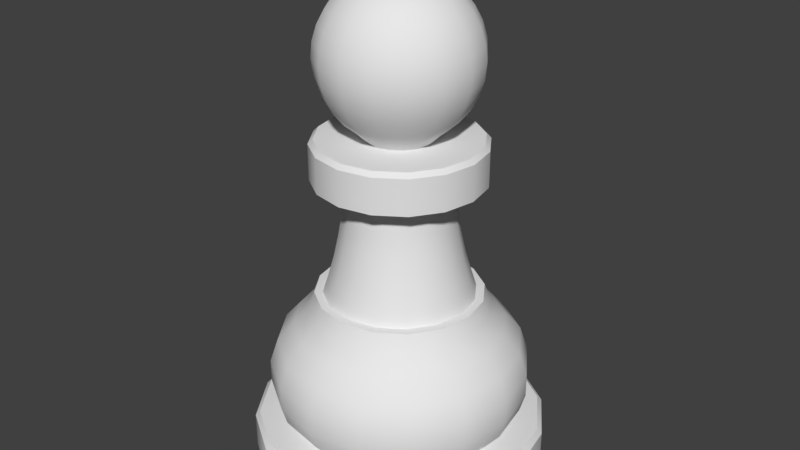 # Source: pawn.blend  (saved by Blender 2.79.0; exported with 4.5.12 LTS)
import bpy
from mathutils import Matrix  # noqa: F401  (used for matrix-valued properties, if any)

bpy.ops.wm.read_factory_settings(use_empty=True)
scene = bpy.context.scene
scene.name = 'Scene'

# ---- collections
col_collection_1 = bpy.data.collections.new('Collection 1'); scene.collection.children.link(col_collection_1)

# ---- world
world_world = bpy.data.worlds.new('World'); scene.world = world_world
world_world.color = (0.05088, 0.05088, 0.05088)
world_world.use_sun_shadow = False
world_world.sun_shadow_jitter_overblur = 0.0
world_world.cycles.sampling_method = 'MANUAL'

# ---- meshes
me_pawn = bpy.data.meshes.new('Pawn')
me_pawn.from_pydata([(-0.375, 0.0, 0.0), (-0.0363, 0.0, 1.247), (-0.07425, 0.0, 1.236), (-0.1092, 0.0, 1.217), (-0.1399, 0.0, 1.192), (-0.1837, 0.0, 1.126), (-0.1952, 0.0, 1.088), (-0.1991, 0.0, 1.049), (-0.1952, 0.0, 1.01), (-0.1837, 0.0, 0.9716), (-0.1399, 0.0, 0.906), (-0.1092, 0.0, 0.8808), (-0.08372, 0.0, 0.855), (-0.2756, 0.0, 0.1012), (-0.3142, 0.0, 0.1503), (-0.328, 0.0, 0.1975), (-0.328, 0.0, 0.2564), (-0.3074, 0.0, 0.3183), (-0.2662, 0.0, 0.3654), (-0.2273, 0.0, 0.4096), (-0.2113, 0.0, 0.4509), (-0.1903, 0.0, 0.4509), (-0.1755, 0.0, 0.4977), (-0.1398, 0.0, 0.6597), (-0.1755, 0.0, 0.7536), (-0.2135, 0.0, 0.7536), (-0.1755, 0.0, 0.855), (-0.3465, 0.1435, 0.0), (-0.03354, 0.01389, 1.247), (-0.0686, 0.02841, 1.236), (-0.1009, 0.0418, 1.217), (-0.1292, 0.05353, 1.192), (-0.1525, 0.06316, 1.161), (-0.1697, 0.07031, 1.126), (-0.1804, 0.07472, 1.088), (-0.184, 0.07621, 1.049), (-0.1804, 0.07472, 1.01), (-0.1697, 0.07031, 0.9716), (-0.1525, 0.06316, 0.9366), (-0.1292, 0.05353, 0.906), (-0.1009, 0.0418, 0.8808), (-0.07735, 0.03204, 0.855), (-0.2546, 0.1055, 0.1012), (-0.2903, 0.1203, 0.1503), (-0.303, 0.1255, 0.1975), (-0.303, 0.1255, 0.2564), (-0.284, 0.1176, 0.3183), (-0.2459, 0.1019, 0.3654), (-0.21, 0.08699, 0.4096), (-0.1952, 0.08086, 0.4509), (-0.1758, 0.07281, 0.4509), (-0.1622, 0.06718, 0.4977), (-0.1486, 0.06154, 0.5494), (-0.1369, 0.05671, 0.608), (-0.1291, 0.05349, 0.6597), (-0.1272, 0.05268, 0.7205), (-0.1621, 0.06716, 0.7536), (-0.1972, 0.08169, 0.7536), (-0.1621, 0.06716, 0.855), (-0.2652, 0.2652, 0.0), (-0.02567, 0.02567, 1.247), (-0.0525, 0.0525, 1.236), (-0.07723, 0.07723, 1.217), (-0.09891, 0.09891, 1.192), (-0.1167, 0.1167, 1.161), (-0.1299, 0.1299, 1.126), (-0.1381, 0.1381, 1.088), (-0.1408, 0.1408, 1.049), (-0.1381, 0.1381, 1.01), (-0.1299, 0.1299, 0.9716), (-0.1167, 0.1167, 0.9366), (-0.09891, 0.09891, 0.906), (-0.07723, 0.07723, 0.8808), (-0.0592, 0.0592, 0.855), (-0.1949, 0.1949, 0.1012), (-0.2222, 0.2222, 0.1503), (-0.2319, 0.2319, 0.1975), (-0.2319, 0.2319, 0.2564), (-0.2174, 0.2174, 0.3183), (-0.1882, 0.1882, 0.3654), (-0.1607, 0.1607, 0.4096), (-0.1494, 0.1494, 0.4509), (-0.1345, 0.1345, 0.4509), (-0.1241, 0.1241, 0.4977), (-0.1137, 0.1137, 0.5494), (-0.1048, 0.1048, 0.608), (-0.09883, 0.09883, 0.6597), (-0.09735, 0.09735, 0.7205), (-0.1241, 0.1241, 0.7536), (-0.1509, 0.1509, 0.7536), (-0.1241, 0.1241, 0.855), (-0.1435, 0.3465, 0.0), (-0.01389, 0.03354, 1.247), (-0.02841, 0.0686, 1.236), (-0.0418, 0.1009, 1.217), (-0.05353, 0.1292, 1.192), (-0.06316, 0.1525, 1.161), (-0.07031, 0.1697, 1.126), (-0.07472, 0.1804, 1.088), (-0.07621, 0.184, 1.049), (-0.07472, 0.1804, 1.01), (-0.07031, 0.1697, 0.9716), (-0.06316, 0.1525, 0.9366), (-0.05353, 0.1292, 0.906), (-0.0418, 0.1009, 0.8808), (-0.03204, 0.07735, 0.855), (-0.1055, 0.2546, 0.1012), (-0.1203, 0.2903, 0.1503), (-0.1255, 0.303, 0.1975), (-0.1255, 0.303, 0.2564), (-0.1176, 0.284, 0.3183), (-0.1019, 0.2459, 0.3654), (-0.08699, 0.21, 0.4096), (-0.08086, 0.1952, 0.4509), (-0.07281, 0.1758, 0.4509), (-0.06718, 0.1622, 0.4977), (-0.06154, 0.1486, 0.5494), (-0.05671, 0.1369, 0.608), (-0.05349, 0.1291, 0.6597), (-0.05268, 0.1272, 0.7205), (-0.06716, 0.1621, 0.7536), (-0.08169, 0.1972, 0.7536), (-0.06716, 0.1621, 0.855), (5.588e-08, 0.375, 0.0), (4.894e-09, 0.0363, 1.247), (6.525e-09, 0.07425, 1.236), (1.305e-08, 0.1092, 1.217), (1.957e-08, 0.1399, 1.192), (1.305e-08, 0.165, 1.161), (1.957e-08, 0.1837, 1.126), (2.61e-08, 0.1952, 1.088), (1.957e-08, 0.1991, 1.049), (2.61e-08, 0.1952, 1.01), (3.262e-08, 0.1837, 0.9716), (1.305e-08, 0.165, 0.9366), (1.957e-08, 0.1399, 0.906), (1.305e-08, 0.1092, 0.8808), (9.787e-09, 0.08372, 0.855), (3.353e-08, 0.2756, 0.1012), (4.47e-08, 0.3142, 0.1503), (5.588e-08, 0.328, 0.1975), (5.588e-08, 0.328, 0.2564), (2.235e-08, 0.3074, 0.3183), (3.353e-08, 0.2662, 0.3654), (2.794e-08, 0.2273, 0.4096), (2.794e-08, 0.2113, 0.4509), (2.794e-08, 0.1903, 0.4509), (2.235e-08, 0.1755, 0.4977), (2.235e-08, 0.1608, 0.5494), (1.676e-08, 0.1482, 0.608), (1.676e-08, 0.1398, 0.6597), (5.588e-09, 0.1377, 0.7205), (1.957e-08, 0.1755, 0.7536), (3.262e-08, 0.2135, 0.7536), (1.957e-08, 0.1755, 0.855), (0.1435, 0.3465, 0.0), (0.0, 0.0, 1.251), (0.01389, 0.03354, 1.247), (0.02841, 0.0686, 1.236), (0.0418, 0.1009, 1.217), (0.05353, 0.1292, 1.192), (0.06316, 0.1525, 1.161), (0.07031, 0.1697, 1.126), (0.07472, 0.1804, 1.088), (0.07621, 0.184, 1.049), (0.07472, 0.1804, 1.01), (0.07031, 0.1697, 0.9716), (0.06316, 0.1525, 0.9366), (0.05353, 0.1292, 0.906), (0.0418, 0.1009, 0.8808), (0.03204, 0.07735, 0.855), (0.1055, 0.2546, 0.1012), (0.1203, 0.2903, 0.1503), (0.1255, 0.303, 0.1975), (0.1255, 0.303, 0.2564), (0.1176, 0.284, 0.3183), (0.1019, 0.2459, 0.3654), (0.08699, 0.21, 0.4096), (0.08086, 0.1952, 0.4509), (0.07281, 0.1758, 0.4509), (0.06718, 0.1622, 0.4977), (0.06154, 0.1486, 0.5494), (0.05671, 0.1369, 0.608), (0.05349, 0.1291, 0.6597), (0.05268, 0.1272, 0.7205), (0.06716, 0.1621, 0.7536), (0.08169, 0.1972, 0.7536), (0.06716, 0.1621, 0.855), (0.2652, 0.2652, 0.0), (0.02567, 0.02567, 1.247), (0.0525, 0.0525, 1.236), (0.07723, 0.07723, 1.217), (0.09891, 0.09891, 1.192), (0.1167, 0.1167, 1.161), (0.1299, 0.1299, 1.126), (0.1381, 0.1381, 1.088), (0.1408, 0.1408, 1.049), (0.1381, 0.1381, 1.01), (0.1299, 0.1299, 0.9716), (0.1167, 0.1167, 0.9366), (0.09891, 0.09891, 0.906), (0.07723, 0.07723, 0.8808), (0.0592, 0.0592, 0.855), (0.1949, 0.1949, 0.1012), (0.2222, 0.2222, 0.1503), (0.2319, 0.2319, 0.1975), (0.2319, 0.2319, 0.2564), (0.2174, 0.2174, 0.3183), (0.1882, 0.1882, 0.3654), (0.1607, 0.1607, 0.4096), (0.1494, 0.1494, 0.4509), (0.1345, 0.1345, 0.4509), (0.1241, 0.1241, 0.4977), (0.1137, 0.1137, 0.5494), (0.1048, 0.1048, 0.608), (0.09883, 0.09883, 0.6597), (0.09735, 0.09735, 0.7205), (0.1241, 0.1241, 0.7536), (0.1509, 0.1509, 0.7536), (0.1241, 0.1241, 0.855), (0.3465, 0.1435, 0.0), (0.03354, 0.01389, 1.247), (0.0686, 0.02841, 1.236), (0.1009, 0.0418, 1.217), (0.1292, 0.05353, 1.192), (0.1525, 0.06316, 1.161), (0.1697, 0.07031, 1.126), (0.1804, 0.07472, 1.088), (0.184, 0.07621, 1.049), (0.1804, 0.07472, 1.01), (0.1697, 0.07031, 0.9716), (0.1525, 0.06316, 0.9366), (0.1292, 0.05353, 0.906), (0.1009, 0.0418, 0.8808), (0.07735, 0.03204, 0.855), (0.2546, 0.1055, 0.1012), (0.2903, 0.1203, 0.1503), (0.303, 0.1255, 0.1975), (0.303, 0.1255, 0.2564), (0.284, 0.1176, 0.3183), (0.2459, 0.1019, 0.3654), (0.21, 0.08699, 0.4096), (0.1952, 0.08086, 0.4509), (0.1758, 0.07281, 0.4509), (0.1622, 0.06718, 0.4977), (0.1486, 0.06154, 0.5494), (0.1369, 0.05671, 0.608), (0.1291, 0.05349, 0.6597), (0.1272, 0.05268, 0.7205), (0.1621, 0.06716, 0.7536), (0.1972, 0.08169, 0.7536), (0.1621, 0.06716, 0.855), (0.375, -1.341e-07, 0.0), (0.0363, -1.06e-08, 1.247), (0.07425, -1.794e-08, 1.236), (0.1092, -2.936e-08, 1.217), (0.1399, -3.915e-08, 1.192), (0.165, -2.61e-08, 1.161), (0.1837, -5.22e-08, 1.126), (0.1952, -3.915e-08, 1.088), (0.1991, -3.915e-08, 1.049), (0.1952, -5.22e-08, 1.01), (0.1837, -5.872e-08, 0.9716), (0.165, -2.61e-08, 0.9366), (0.1399, -3.915e-08, 0.906), (0.1092, -2.936e-08, 0.8808), (0.08372, -2.284e-08, 0.855), (0.2756, -5.588e-08, 0.1012), (0.3142, -7.823e-08, 0.1503), (0.328, -1.006e-07, 0.1975), (0.328, -1.006e-07, 0.2564), (0.3074, -7.823e-08, 0.3183), (0.2662, -6.706e-08, 0.3654), (0.2273, -5.588e-08, 0.4096), (0.2113, -5.029e-08, 0.4509), (0.1903, -5.029e-08, 0.4509), (0.1755, -5.029e-08, 0.4977), (0.1608, -3.912e-08, 0.5494), (0.1482, -5.029e-08, 0.608), (0.1398, -3.912e-08, 0.6597), (0.1377, -5.588e-09, 0.7205), (0.1755, -5.22e-08, 0.7536), (0.2135, -5.872e-08, 0.7536), (0.1755, -5.22e-08, 0.855), (0.3465, -0.1435, 0.0), (0.03354, -0.01389, 1.247), (0.0686, -0.02841, 1.236), (0.1009, -0.0418, 1.217), (0.1292, -0.05353, 1.192), (0.1525, -0.06316, 1.161), (0.1697, -0.07031, 1.126), (0.1804, -0.07472, 1.088), (0.184, -0.07621, 1.049), (0.1804, -0.07472, 1.01), (0.1697, -0.07031, 0.9716), (0.1525, -0.06316, 0.9366), (0.1292, -0.05353, 0.906), (0.1009, -0.0418, 0.8808), (0.07735, -0.03204, 0.855), (0.2546, -0.1055, 0.1012), (0.2903, -0.1203, 0.1503), (0.303, -0.1255, 0.1975), (0.303, -0.1255, 0.2564), (0.284, -0.1176, 0.3183), (0.2459, -0.1019, 0.3654), (0.21, -0.08699, 0.4096), (0.1952, -0.08086, 0.4509), (0.1758, -0.07281, 0.4509), (0.1622, -0.06718, 0.4977), (0.1486, -0.06154, 0.5494), (0.1369, -0.05671, 0.608), (0.1291, -0.05349, 0.6597), (0.1272, -0.05268, 0.7205), (0.1621, -0.06716, 0.7536), (0.1972, -0.08169, 0.7536), (0.1621, -0.06716, 0.855), (0.2652, -0.2652, 0.0), (0.02567, -0.02567, 1.247), (0.0525, -0.0525, 1.236), (0.07723, -0.07723, 1.217), (0.09891, -0.09891, 1.192), (0.1167, -0.1167, 1.161), (0.1299, -0.1299, 1.126), (0.1381, -0.1381, 1.088), (0.1408, -0.1408, 1.049), (0.1381, -0.1381, 1.01), (0.1299, -0.1299, 0.9716), (0.1167, -0.1167, 0.9366), (0.09891, -0.09891, 0.906), (0.07723, -0.07723, 0.8808), (0.0592, -0.0592, 0.855), (0.1949, -0.1949, 0.1012), (0.2222, -0.2222, 0.1503), (0.2319, -0.2319, 0.1975), (0.2319, -0.2319, 0.2564), (0.2174, -0.2174, 0.3183), (0.1882, -0.1882, 0.3654), (0.1607, -0.1607, 0.4096), (0.1494, -0.1494, 0.4509), (0.1345, -0.1345, 0.4509), (0.1241, -0.1241, 0.4977), (0.1137, -0.1137, 0.5494), (0.1048, -0.1048, 0.608), (0.09883, -0.09883, 0.6597), (0.09735, -0.09735, 0.7205), (0.1241, -0.1241, 0.7536), (0.1509, -0.1509, 0.7536), (0.1241, -0.1241, 0.855), (0.1435, -0.3465, 0.0), (0.01389, -0.03354, 1.247), (0.02841, -0.0686, 1.236), (0.0418, -0.1009, 1.217), (0.05353, -0.1292, 1.192), (0.06316, -0.1525, 1.161), (0.07031, -0.1697, 1.126), (0.07472, -0.1804, 1.088), (0.07621, -0.184, 1.049), (0.07472, -0.1804, 1.01), (0.07031, -0.1697, 0.9716), (0.06316, -0.1525, 0.9366), (0.05353, -0.1292, 0.906), (0.0418, -0.1009, 0.8808), (0.03204, -0.07735, 0.855), (0.1055, -0.2546, 0.1012), (0.1203, -0.2903, 0.1503), (0.1255, -0.303, 0.1975), (0.1255, -0.303, 0.2564), (0.1176, -0.284, 0.3183), (0.1019, -0.2459, 0.3654), (0.08699, -0.21, 0.4096), (0.08086, -0.1952, 0.4509), (0.07281, -0.1758, 0.4509), (0.06718, -0.1622, 0.4977), (0.06154, -0.1486, 0.5494), (0.05671, -0.1369, 0.608), (0.05349, -0.1291, 0.6597), (0.05268, -0.1272, 0.7205), (0.06716, -0.1621, 0.7536), (0.08169, -0.1972, 0.7536), (0.06716, -0.1621, 0.855), (-1.9e-07, -0.375, 0.0), (-1.387e-08, -0.0363, 1.247), (-2.773e-08, -0.07425, 1.236), (-4.241e-08, -0.1092, 1.217), (-6.199e-08, -0.1399, 1.192), (-5.872e-08, -0.165, 1.161), (-6.525e-08, -0.1837, 1.126), (-6.525e-08, -0.1952, 1.088), (-7.83e-08, -0.1991, 1.049), (-7.83e-08, -0.1952, 1.01), (-7.83e-08, -0.1837, 0.9716), (-5.872e-08, -0.165, 0.9366), (-6.199e-08, -0.1399, 0.906), (-4.241e-08, -0.1092, 0.8808), (-3.262e-08, -0.08372, 0.855), (-1.006e-07, -0.2756, 0.1012), (-1.229e-07, -0.3142, 0.1503), (-1.565e-07, -0.328, 0.1975), (-1.565e-07, -0.328, 0.2564), (-1.229e-07, -0.3074, 0.3183), (-8.941e-08, -0.2662, 0.3654), (-8.382e-08, -0.2273, 0.4096), (-7.264e-08, -0.2113, 0.4509), (-8.382e-08, -0.1903, 0.4509), (-7.264e-08, -0.1755, 0.4977), (-6.147e-08, -0.1608, 0.5494), (-7.264e-08, -0.1482, 0.608), (-5.588e-08, -0.1398, 0.6597), (-5.588e-09, -0.1377, 0.7205), (-7.83e-08, -0.1755, 0.7536), (-8.482e-08, -0.2135, 0.7536), (-7.83e-08, -0.1755, 0.855), (-0.1435, -0.3465, 0.0), (-0.01389, -0.03354, 1.247), (-0.02841, -0.0686, 1.236), (-0.0418, -0.1009, 1.217), (-0.05353, -0.1292, 1.192), (-0.06316, -0.1525, 1.161), (-0.07031, -0.1697, 1.126), (-0.07472, -0.1804, 1.088), (-0.07621, -0.184, 1.049), (-0.07472, -0.1804, 1.01), (-0.07031, -0.1697, 0.9716), (-0.06316, -0.1525, 0.9366), (-0.05353, -0.1292, 0.906), (-0.0418, -0.1009, 0.8808), (-0.03204, -0.07735, 0.855), (-0.1055, -0.2546, 0.1012), (-0.1203, -0.2903, 0.1503), (-0.1255, -0.303, 0.1975), (-0.1255, -0.303, 0.2564), (-0.1176, -0.284, 0.3183), (-0.1019, -0.2459, 0.3654), (-0.08699, -0.21, 0.4096), (-0.08086, -0.1952, 0.4509), (-0.07281, -0.1758, 0.4509), (-0.06718, -0.1622, 0.4977), (-0.06154, -0.1486, 0.5494), (-0.05671, -0.1369, 0.608), (-0.05349, -0.1291, 0.6597), (-0.05268, -0.1272, 0.7205), (-0.06716, -0.1621, 0.7536), (-0.08169, -0.1972, 0.7536), (-0.06716, -0.1621, 0.855), (-0.2652, -0.2652, 0.0), (-0.02567, -0.02567, 1.247), (-0.0525, -0.0525, 1.236), (-0.07723, -0.07723, 1.217), (-0.09891, -0.09891, 1.192), (-0.1167, -0.1167, 1.161), (-0.1299, -0.1299, 1.126), (-0.1381, -0.1381, 1.088), (-0.1408, -0.1408, 1.049), (-0.1381, -0.1381, 1.01), (-0.1299, -0.1299, 0.9716), (-0.1167, -0.1167, 0.9366), (-0.09891, -0.09891, 0.906), (-0.07723, -0.07723, 0.8808), (-0.0592, -0.0592, 0.855), (-0.1949, -0.1949, 0.1012), (-0.2222, -0.2222, 0.1503), (-0.2319, -0.2319, 0.1975), (-0.2319, -0.2319, 0.2564), (-0.2174, -0.2174, 0.3183), (-0.1882, -0.1882, 0.3654), (-0.1607, -0.1607, 0.4096), (-0.1494, -0.1494, 0.4509), (-0.1345, -0.1345, 0.4509), (-0.1241, -0.1241, 0.4977), (-0.1137, -0.1137, 0.5494), (-0.1048, -0.1048, 0.608), (-0.09883, -0.09883, 0.6597), (-0.09735, -0.09735, 0.7205), (-0.1241, -0.1241, 0.7536), (-0.1509, -0.1509, 0.7536), (-0.1241, -0.1241, 0.855), (0.0, 0.0, 0.0), (-0.3465, -0.1435, 0.0), (-0.03354, -0.01389, 1.247), (-0.0686, -0.02841, 1.236), (-0.1009, -0.0418, 1.217), (-0.1292, -0.05353, 1.192), (-0.1525, -0.06316, 1.161), (-0.1697, -0.07031, 1.126), (-0.1804, -0.07472, 1.088), (-0.184, -0.07621, 1.049), (-0.1804, -0.07472, 1.01), (-0.1697, -0.07031, 0.9716), (-0.1525, -0.06316, 0.9366), (-0.1292, -0.05353, 0.906), (-0.1009, -0.0418, 0.8808), (-0.07735, -0.03204, 0.855), (-0.2546, -0.1055, 0.1012), (-0.2903, -0.1203, 0.1503), (-0.303, -0.1255, 0.1975), (-0.303, -0.1255, 0.2564), (-0.284, -0.1176, 0.3183), (-0.2459, -0.1019, 0.3654), (-0.21, -0.08699, 0.4096), (-0.1952, -0.08086, 0.4509), (-0.1758, -0.07281, 0.4509), (-0.1622, -0.06718, 0.4977), (-0.1486, -0.06154, 0.5494), (-0.1369, -0.05671, 0.608), (-0.1291, -0.05349, 0.6597), (-0.1272, -0.05268, 0.7205), (-0.1621, -0.06716, 0.7536), (-0.1972, -0.08169, 0.7536), (-0.1621, -0.06716, 0.855), (-0.165, 8.482e-08, 1.161), (-0.165, 8.482e-08, 0.9366), (-0.1608, 7.264e-08, 0.5494), (-0.1482, 1.062e-07, 0.608), (-0.1377, 5.588e-09, 0.7205), (-0.2135, 0.0, 0.8438), (-0.202, 0.0, 0.855), (-0.1866, 0.0773, 0.855), (-0.1972, 0.08169, 0.8438), (-0.1428, 0.1428, 0.855), (-0.1509, 0.1509, 0.8438), (-0.0773, 0.1866, 0.855), (-0.08169, 0.1972, 0.8438), (2.868e-08, 0.202, 0.855), (3.262e-08, 0.2135, 0.8438), (0.0773, 0.1866, 0.855), (0.08169, 0.1972, 0.8438), (0.1428, 0.1428, 0.855), (0.1509, 0.1509, 0.8438), (0.1866, 0.0773, 0.855), (0.1972, 0.08169, 0.8438), (0.202, -5.675e-08, 0.855), (0.2135, -5.872e-08, 0.8438), (0.1866, -0.0773, 0.855), (0.1972, -0.08169, 0.8438), (0.1428, -0.1428, 0.855), (0.1509, -0.1509, 0.8438), (0.0773, -0.1866, 0.855), (0.08169, -0.1972, 0.8438), (-8.285e-08, -0.202, 0.855), (-8.482e-08, -0.2135, 0.8438), (-0.0773, -0.1866, 0.855), (-0.08169, -0.1972, 0.8438), (-0.1428, -0.1428, 0.855), (-0.1509, -0.1509, 0.8438), (-0.1866, -0.0773, 0.855), (-0.1972, -0.08169, 0.8438), (-0.375, 0.0, 0.08997), (-0.3635, 0.0, 0.1012), (-0.3359, 0.1391, 0.1012), (-0.3465, 0.1435, 0.08997), (-0.2571, 0.2571, 0.1012), (-0.2652, 0.2652, 0.08997), (-0.1391, 0.3359, 0.1012), (-0.1435, 0.3465, 0.08997), (5.33e-08, 0.3635, 0.1012), (5.588e-08, 0.375, 0.08997), (0.1391, 0.3359, 0.1012), (0.1435, 0.3465, 0.08997), (0.2571, 0.2571, 0.1012), (0.2652, 0.2652, 0.08997), (0.3359, 0.1391, 0.1012), (0.3465, 0.1435, 0.08997), (0.3635, -1.251e-07, 0.1012), (0.375, -1.341e-07, 0.08997), (0.3359, -0.1391, 0.1012), (0.3465, -0.1435, 0.08997), (0.2571, -0.2571, 0.1012), (0.2652, -0.2652, 0.08997), (0.1391, -0.3359, 0.1012), (0.1435, -0.3465, 0.08997), (-1.797e-07, -0.3635, 0.1012), (-1.9e-07, -0.375, 0.08997), (-0.1391, -0.3359, 0.1012), (-0.1435, -0.3465, 0.08997), (-0.2571, -0.2571, 0.1012), (-0.2652, -0.2652, 0.08997), (-0.3359, -0.1391, 0.1012), (-0.3465, -0.1435, 0.08997)], [], [(5, 509, 32, 33), (544, 508, 26, 515), (15, 16, 45, 44), (6, 5, 33, 34), (25, 514, 517, 57), (16, 17, 46, 45), (7, 6, 34, 35), (17, 18, 47, 46), (8, 7, 35, 36), (18, 19, 48, 47), (9, 8, 36, 37), (19, 20, 49, 48), (510, 9, 37, 38), (20, 21, 50, 49), (10, 510, 38, 39), (21, 22, 51, 50), (11, 10, 39, 40), (476, 0, 27), (22, 511, 52, 51), (12, 11, 40, 41), (1, 156, 28), (511, 512, 53, 52), (26, 12, 41, 58), (2, 1, 28, 29), (512, 23, 54, 53), (576, 492, 13, 547), (3, 2, 29, 30), (23, 513, 55, 54), (0, 546, 549, 27), (4, 3, 30, 31), (513, 24, 56, 55), (13, 14, 43, 42), (509, 4, 31, 32), (24, 25, 57, 56), (14, 15, 44, 43), (38, 37, 69, 70), (49, 50, 82, 81), (39, 38, 70, 71), (50, 51, 83, 82), (40, 39, 71, 72), (476, 27, 59), (51, 52, 84, 83), (41, 40, 72, 73), (28, 156, 60), (52, 53, 85, 84), (58, 41, 73, 90), (29, 28, 60, 61), (53, 54, 86, 85), (548, 42, 74, 550), (30, 29, 61, 62), (54, 55, 87, 86), (59, 551, 553, 91), (31, 30, 62, 63), (55, 56, 88, 87), (42, 43, 75, 74), (32, 31, 63, 64), (56, 57, 89, 88), (43, 44, 76, 75), (33, 32, 64, 65), (516, 58, 90, 518), (44, 45, 77, 76), (34, 33, 65, 66), (89, 519, 521, 121), (45, 46, 78, 77), (35, 34, 66, 67), (46, 47, 79, 78), (36, 35, 67, 68), (47, 48, 80, 79), (37, 36, 68, 69), (48, 49, 81, 80), (66, 65, 97, 98), (121, 521, 523, 153), (77, 78, 110, 109), (67, 66, 98, 99), (78, 79, 111, 110), (68, 67, 99, 100), (79, 80, 112, 111), (69, 68, 100, 101), (80, 81, 113, 112), (70, 69, 101, 102), (81, 82, 114, 113), (71, 70, 102, 103), (82, 83, 115, 114), (72, 71, 103, 104), (476, 59, 91), (83, 84, 116, 115), (73, 72, 104, 105), (60, 156, 92), (84, 85, 117, 116), (90, 73, 105, 122), (61, 60, 92, 93), (85, 86, 118, 117), (550, 74, 106, 552), (62, 61, 93, 94), (86, 87, 119, 118), (91, 553, 555, 123), (63, 62, 94, 95), (87, 88, 120, 119), (74, 75, 107, 106), (64, 63, 95, 96), (88, 89, 121, 120), (75, 76, 108, 107), (65, 64, 96, 97), (518, 90, 122, 520), (76, 77, 109, 108), (94, 93, 125, 126), (118, 119, 151, 150), (123, 555, 557, 155), (95, 94, 126, 127), (119, 120, 152, 151), (106, 107, 139, 138), (96, 95, 127, 128), (120, 121, 153, 152), (107, 108, 140, 139), (97, 96, 128, 129), (520, 122, 154, 522), (108, 109, 141, 140), (98, 97, 129, 130), (153, 523, 525, 186), (109, 110, 142, 141), (99, 98, 130, 131), (110, 111, 143, 142), (100, 99, 131, 132), (111, 112, 144, 143), (101, 100, 132, 133), (112, 113, 145, 144), (102, 101, 133, 134), (113, 114, 146, 145), (103, 102, 134, 135), (114, 115, 147, 146), (104, 103, 135, 136), (476, 91, 123), (115, 116, 148, 147), (105, 104, 136, 137), (92, 156, 124), (116, 117, 149, 148), (122, 105, 137, 154), (93, 92, 124, 125), (117, 118, 150, 149), (552, 106, 138, 554), (146, 147, 180, 179), (136, 135, 168, 169), (476, 123, 155), (147, 148, 181, 180), (137, 136, 169, 170), (124, 156, 157), (148, 149, 182, 181), (154, 137, 170, 187), (125, 124, 157, 158), (149, 150, 183, 182), (554, 138, 171, 556), (126, 125, 158, 159), (150, 151, 184, 183), (155, 557, 559, 188), (127, 126, 159, 160), (151, 152, 185, 184), (138, 139, 172, 171), (128, 127, 160, 161), (152, 153, 186, 185), (139, 140, 173, 172), (129, 128, 161, 162), (522, 154, 187, 524), (140, 141, 174, 173), (130, 129, 162, 163), (186, 525, 527, 218), (141, 142, 175, 174), (131, 130, 163, 164), (142, 143, 176, 175), (132, 131, 164, 165), (143, 144, 177, 176), (133, 132, 165, 166), (144, 145, 178, 177), (134, 133, 166, 167), (145, 146, 179, 178), (135, 134, 167, 168), (175, 176, 208, 207), (165, 164, 196, 197), (176, 177, 209, 208), (166, 165, 197, 198), (177, 178, 210, 209), (167, 166, 198, 199), (178, 179, 211, 210), (168, 167, 199, 200), (179, 180, 212, 211), (169, 168, 200, 201), (476, 155, 188), (180, 181, 213, 212), (170, 169, 201, 202), (157, 156, 189), (181, 182, 214, 213), (187, 170, 202, 219), (158, 157, 189, 190), (182, 183, 215, 214), (556, 171, 203, 558), (159, 158, 190, 191), (183, 184, 216, 215), (188, 559, 561, 220), (160, 159, 191, 192), (184, 185, 217, 216), (171, 172, 204, 203), (161, 160, 192, 193), (185, 186, 218, 217), (172, 173, 205, 204), (162, 161, 193, 194), (524, 187, 219, 526), (173, 174, 206, 205), (163, 162, 194, 195), (218, 527, 529, 250), (174, 175, 207, 206), (164, 163, 195, 196), (203, 204, 236, 235), (193, 192, 224, 225), (217, 218, 250, 249), (204, 205, 237, 236), (194, 193, 225, 226), (526, 219, 251, 528), (205, 206, 238, 237), (195, 194, 226, 227), (250, 529, 531, 282), (206, 207, 239, 238), (196, 195, 227, 228), (207, 208, 240, 239), (197, 196, 228, 229), (208, 209, 241, 240), (198, 197, 229, 230), (209, 210, 242, 241), (199, 198, 230, 231), (210, 211, 243, 242), (200, 199, 231, 232), (211, 212, 244, 243), (201, 200, 232, 233), (476, 188, 220), (212, 213, 245, 244), (202, 201, 233, 234), (189, 156, 221), (213, 214, 246, 245), (219, 202, 234, 251), (190, 189, 221, 222), (214, 215, 247, 246), (558, 203, 235, 560), (191, 190, 222, 223), (215, 216, 248, 247), (220, 561, 563, 252), (192, 191, 223, 224), (216, 217, 249, 248), (234, 233, 265, 266), (221, 156, 253), (245, 246, 278, 277), (251, 234, 266, 283), (222, 221, 253, 254), (246, 247, 279, 278), (560, 235, 267, 562), (223, 222, 254, 255), (247, 248, 280, 279), (252, 563, 565, 284), (224, 223, 255, 256), (248, 249, 281, 280), (235, 236, 268, 267), (225, 224, 256, 257), (249, 250, 282, 281), (236, 237, 269, 268), (226, 225, 257, 258), (528, 251, 283, 530), (237, 238, 270, 269), (227, 226, 258, 259), (282, 531, 533, 314), (238, 239, 271, 270), (228, 227, 259, 260), (239, 240, 272, 271), (229, 228, 260, 261), (240, 241, 273, 272), (230, 229, 261, 262), (241, 242, 274, 273), (231, 230, 262, 263), (242, 243, 275, 274), (232, 231, 263, 264), (243, 244, 276, 275), (233, 232, 264, 265), (476, 220, 252), (244, 245, 277, 276), (262, 261, 293, 294), (273, 274, 306, 305), (263, 262, 294, 295), (274, 275, 307, 306), (264, 263, 295, 296), (275, 276, 308, 307), (265, 264, 296, 297), (476, 252, 284), (276, 277, 309, 308), (266, 265, 297, 298), (253, 156, 285), (277, 278, 310, 309), (283, 266, 298, 315), (254, 253, 285, 286), (278, 279, 311, 310), (562, 267, 299, 564), (255, 254, 286, 287), (279, 280, 312, 311), (284, 565, 567, 316), (256, 255, 287, 288), (280, 281, 313, 312), (267, 268, 300, 299), (257, 256, 288, 289), (281, 282, 314, 313), (268, 269, 301, 300), (258, 257, 289, 290), (530, 283, 315, 532), (269, 270, 302, 301), (259, 258, 290, 291), (314, 533, 535, 346), (270, 271, 303, 302), (260, 259, 291, 292), (271, 272, 304, 303), (261, 260, 292, 293), (272, 273, 305, 304), (290, 289, 321, 322), (532, 315, 347, 534), (301, 302, 334, 333), (291, 290, 322, 323), (346, 535, 537, 378), (302, 303, 335, 334), (292, 291, 323, 324), (303, 304, 336, 335), (293, 292, 324, 325), (304, 305, 337, 336), (294, 293, 325, 326), (305, 306, 338, 337), (295, 294, 326, 327), (306, 307, 339, 338), (296, 295, 327, 328), (307, 308, 340, 339), (297, 296, 328, 329), (476, 284, 316), (308, 309, 341, 340), (298, 297, 329, 330), (285, 156, 317), (309, 310, 342, 341), (315, 298, 330, 347), (286, 285, 317, 318), (310, 311, 343, 342), (564, 299, 331, 566), (287, 286, 318, 319), (311, 312, 344, 343), (316, 567, 569, 348), (288, 287, 319, 320), (312, 313, 345, 344), (299, 300, 332, 331), (289, 288, 320, 321), (313, 314, 346, 345), (300, 301, 333, 332), (318, 317, 349, 350), (342, 343, 375, 374), (566, 331, 363, 568), (319, 318, 350, 351), (343, 344, 376, 375), (348, 569, 571, 380), (320, 319, 351, 352), (344, 345, 377, 376), (331, 332, 364, 363), (321, 320, 352, 353), (345, 346, 378, 377), (332, 333, 365, 364), (322, 321, 353, 354), (534, 347, 379, 536), (333, 334, 366, 365), (323, 322, 354, 355), (378, 537, 539, 410), (334, 335, 367, 366), (324, 323, 355, 356), (335, 336, 368, 367), (325, 324, 356, 357), (336, 337, 369, 368), (326, 325, 357, 358), (337, 338, 370, 369), (327, 326, 358, 359), (338, 339, 371, 370), (328, 327, 359, 360), (339, 340, 372, 371), (329, 328, 360, 361), (476, 316, 348), (340, 341, 373, 372), (330, 329, 361, 362), (317, 156, 349), (341, 342, 374, 373), (347, 330, 362, 379), (370, 371, 403, 402), (360, 359, 391, 392), (371, 372, 404, 403), (361, 360, 392, 393), (476, 348, 380), (372, 373, 405, 404), (362, 361, 393, 394), (349, 156, 381), (373, 374, 406, 405), (379, 362, 394, 411), (350, 349, 381, 382), (374, 375, 407, 406), (568, 363, 395, 570), (351, 350, 382, 383), (375, 376, 408, 407), (380, 571, 573, 412), (352, 351, 383, 384), (376, 377, 409, 408), (363, 364, 396, 395), (353, 352, 384, 385), (377, 378, 410, 409), (364, 365, 397, 396), (354, 353, 385, 386), (536, 379, 411, 538), (365, 366, 398, 397), (355, 354, 386, 387), (410, 539, 541, 442), (366, 367, 399, 398), (356, 355, 387, 388), (367, 368, 400, 399), (357, 356, 388, 389), (368, 369, 401, 400), (358, 357, 389, 390), (369, 370, 402, 401), (359, 358, 390, 391), (442, 541, 543, 474), (398, 399, 431, 430), (388, 387, 419, 420), (399, 400, 432, 431), (389, 388, 420, 421), (400, 401, 433, 432), (390, 389, 421, 422), (401, 402, 434, 433), (391, 390, 422, 423), (402, 403, 435, 434), (392, 391, 423, 424), (403, 404, 436, 435), (393, 392, 424, 425), (476, 380, 412), (404, 405, 437, 436), (394, 393, 425, 426), (381, 156, 413), (405, 406, 438, 437), (411, 394, 426, 443), (382, 381, 413, 414), (406, 407, 439, 438), (570, 395, 427, 572), (383, 382, 414, 415), (407, 408, 440, 439), (412, 573, 575, 444), (384, 383, 415, 416), (408, 409, 441, 440), (395, 396, 428, 427), (385, 384, 416, 417), (409, 410, 442, 441), (396, 397, 429, 428), (386, 385, 417, 418), (538, 411, 443, 540), (397, 398, 430, 429), (387, 386, 418, 419), (439, 440, 472, 471), (444, 575, 577, 477), (416, 415, 447, 448), (440, 441, 473, 472), (427, 428, 460, 459), (417, 416, 448, 449), (441, 442, 474, 473), (428, 429, 461, 460), (418, 417, 449, 450), (540, 443, 475, 542), (429, 430, 462, 461), (419, 418, 450, 451), (474, 543, 545, 507), (430, 431, 463, 462), (420, 419, 451, 452), (431, 432, 464, 463), (421, 420, 452, 453), (432, 433, 465, 464), (422, 421, 453, 454), (433, 434, 466, 465), (423, 422, 454, 455), (434, 435, 467, 466), (424, 423, 455, 456), (435, 436, 468, 467), (425, 424, 456, 457), (476, 412, 444), (436, 437, 469, 468), (426, 425, 457, 458), (413, 156, 445), (437, 438, 470, 469), (443, 426, 458, 475), (414, 413, 445, 446), (438, 439, 471, 470), (572, 427, 459, 574), (415, 414, 446, 447), (467, 468, 501, 500), (457, 456, 489, 490), (476, 444, 477), (468, 469, 502, 501), (458, 457, 490, 491), (445, 156, 478), (469, 470, 503, 502), (475, 458, 491, 508), (446, 445, 478, 479), (470, 471, 504, 503), (574, 459, 492, 576), (447, 446, 479, 480), (471, 472, 505, 504), (448, 447, 480, 481), (472, 473, 506, 505), (459, 460, 493, 492), (449, 448, 481, 482), (473, 474, 507, 506), (460, 461, 494, 493), (450, 449, 482, 483), (542, 475, 508, 544), (461, 462, 495, 494), (451, 450, 483, 484), (462, 463, 496, 495), (452, 451, 484, 485), (463, 464, 497, 496), (453, 452, 485, 486), (464, 465, 498, 497), (454, 453, 486, 487), (465, 466, 499, 498), (455, 454, 487, 488), (466, 467, 500, 499), (456, 455, 488, 489), (496, 497, 18, 17), (486, 485, 7, 8), (497, 498, 19, 18), (487, 486, 8, 9), (498, 499, 20, 19), (488, 487, 9, 510), (499, 500, 21, 20), (489, 488, 510, 10), (500, 501, 22, 21), (490, 489, 10, 11), (476, 477, 0), (501, 502, 511, 22), (491, 490, 11, 12), (478, 156, 1), (502, 503, 512, 511), (508, 491, 12, 26), (479, 478, 1, 2), (503, 504, 23, 512), (547, 13, 42, 548), (480, 479, 2, 3), (504, 505, 513, 23), (27, 549, 551, 59), (481, 480, 3, 4), (505, 506, 24, 513), (492, 493, 14, 13), (482, 481, 4, 509), (506, 507, 25, 24), (493, 494, 15, 14), (483, 482, 509, 5), (515, 26, 58, 516), (494, 495, 16, 15), (484, 483, 5, 6), (57, 517, 519, 89), (495, 496, 17, 16), (485, 484, 6, 7), (515, 516, 517, 514), (516, 518, 519, 517), (521, 519, 518, 520), (520, 522, 523, 521), (522, 524, 525, 523), (524, 526, 527, 525), (526, 528, 529, 527), (528, 530, 531, 529), (530, 532, 533, 531), (532, 534, 535, 533), (534, 536, 537, 535), (536, 538, 539, 537), (541, 539, 538, 540), (540, 542, 543, 541), (542, 544, 545, 543), (544, 515, 514, 545), (507, 545, 514, 25), (547, 548, 549, 546), (548, 550, 551, 549), (550, 552, 553, 551), (555, 553, 552, 554), (554, 556, 557, 555), (556, 558, 559, 557), (558, 560, 561, 559), (560, 562, 563, 561), (562, 564, 565, 563), (564, 566, 567, 565), (566, 568, 569, 567), (568, 570, 571, 569), (570, 572, 573, 571), (575, 573, 572, 574), (574, 576, 577, 575), (576, 547, 546, 577), (477, 577, 546, 0)])
me_pawn.polygons.foreach_set('use_smooth', [True] * 592)
me_pawn.use_remesh_preserve_volume = False
me_pawn.use_remesh_preserve_attributes = False
me_pawn.use_mirror_vertex_groups = False
me_pawn.update()

# ---- objects
ob_pawn = bpy.data.objects.new('Pawn', me_pawn)

# ---- transforms, parenting, visibility, modifiers, constraints
ob_pawn.location = (0.0, 0.0, 0.0)
ob_pawn.lineart.crease_threshold = 0.0
_m = ob_pawn.modifiers.new('EdgeSplit', 'EDGE_SPLIT')

# ---- collection membership
col_collection_1.objects.link(ob_pawn)

# ---- scene / render settings (as saved in the file)
scene.frame_start = 1; scene.frame_end = 250; scene.frame_set(1)
scene.render.engine = 'BLENDER_EEVEE_NEXT'
scene.render.resolution_percentage = 50
scene.render.dither_intensity = 0.0
scene.cycles.use_denoising = False
scene.cycles.samples = 128
scene.cycles.sampling_pattern = 'TABULATED_SOBOL'
scene.cycles.use_adaptive_sampling = False
scene.cycles.use_light_tree = False
scene.cycles.blur_glossy = 0.0
scene.cycles.sample_clamp_indirect = 0.0
scene.view_settings.view_transform = 'Standard'
bpy.context.view_layer.update()

# ---- added for rendering (the .blend has no active camera and no usable light): camera, sun
cam_auto = bpy.data.cameras.new('AutoCamera')
cam_auto.lens = 50.0
cam_auto.sensor_width = 36.0
cam_auto.clip_end = 1000.0
ob_auto_camera = bpy.data.objects.new('AutoCamera', cam_auto)
scene.collection.objects.link(ob_auto_camera)
ob_auto_camera.location = (1.51771, -1.82125, 1.83983)
ob_auto_camera.rotation_euler = (1.09748, -7.21219e-08, 0.694738)
scene.camera = ob_auto_camera
light_auto_sun = bpy.data.lights.new('AutoSun', 'SUN')
light_auto_sun.energy = 3.0
light_auto_sun.angle = 0.0523599
ob_auto_sun = bpy.data.objects.new('AutoSun', light_auto_sun)
scene.collection.objects.link(ob_auto_sun)
ob_auto_sun.rotation_euler = (0.872665, 0.174533, 0.523599)
bpy.context.view_layer.update()

